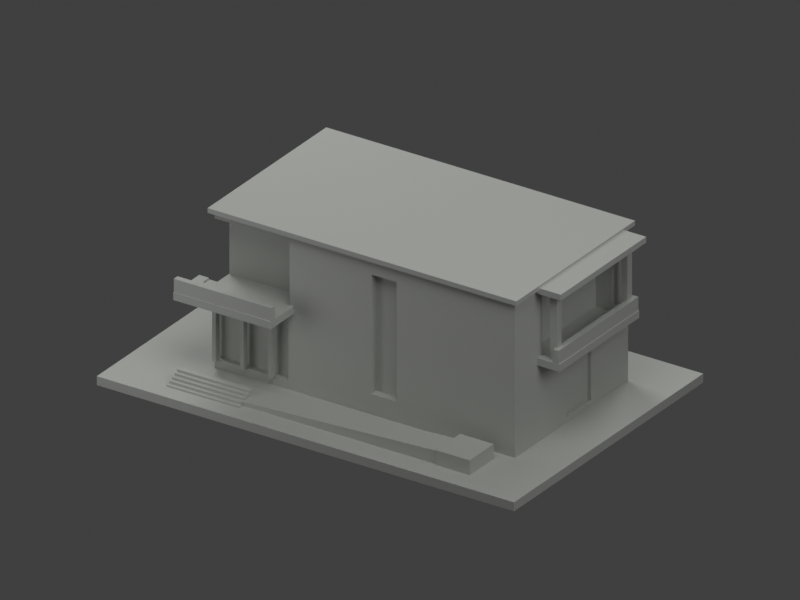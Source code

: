 # Source: scene.blend  (saved by Blender 4.3.34; exported with 4.5.12 LTS)
import bpy
from mathutils import Matrix  # noqa: F401  (used for matrix-valued properties, if any)

bpy.ops.wm.read_factory_settings(use_empty=True)
scene = bpy.context.scene
scene.name = 'Scene'

# ---- collections
col_collection = bpy.data.collections.new('Collection'); scene.collection.children.link(col_collection)

# ---- materials (node trees are filled in below, after node groups)
mat_observed_ramp_landing_and_steps_muted_pale_gray_stone = bpy.data.materials.new('Observed ramp landing and steps muted pale gray stone')
mat_observed_ramp_landing_and_steps_muted_pale_gray_stone.diffuse_color = (0.4735, 0.4851, 0.4452, 1.0)
mat_unverified_hybrid_main_walls_glazing_rail_canopy_roof_neutral = bpy.data.materials.new('UNVERIFIED hybrid main walls glazing rail canopy roof neutral')
mat_unverified_hybrid_main_walls_glazing_rail_canopy_roof_neutral.diffuse_color = (0.4793, 0.491, 0.4621, 1.0)
mat_caption_emission = bpy.data.materials.new('caption emission')
mat_notice_backdrop_emission = bpy.data.materials.new('notice_backdrop_emission')

# ---- material node trees
mat_observed_ramp_landing_and_steps_muted_pale_gray_stone.use_nodes = True; mat_observed_ramp_landing_and_steps_muted_pale_gray_stone.node_tree.nodes.clear()
_N = mat_observed_ramp_landing_and_steps_muted_pale_gray_stone.node_tree.nodes; _L = mat_observed_ramp_landing_and_steps_muted_pale_gray_stone.node_tree.links
n0 = _N.new('ShaderNodeBsdfPrincipled'); n0.name = 'Principled BSDF'; n0.location = (10, 300)
n0.inputs[0].default_value = (0.4735, 0.4851, 0.4452, 1.0)
n0.inputs[2].default_value = 0.72
n1 = _N.new('ShaderNodeOutputMaterial'); n1.name = 'Material Output'; n1.location = (300, 300)
_L.new(n0.outputs[0], n1.inputs[0])
n1.is_active_output = True
mat_unverified_hybrid_main_walls_glazing_rail_canopy_roof_neutral.use_nodes = True; mat_unverified_hybrid_main_walls_glazing_rail_canopy_roof_neutral.node_tree.nodes.clear()
_N = mat_unverified_hybrid_main_walls_glazing_rail_canopy_roof_neutral.node_tree.nodes; _L = mat_unverified_hybrid_main_walls_glazing_rail_canopy_roof_neutral.node_tree.links
n0 = _N.new('ShaderNodeBsdfPrincipled'); n0.name = 'Principled BSDF'; n0.location = (10, 300)
n0.inputs[0].default_value = (0.4793, 0.491, 0.4621, 1.0)
n0.inputs[2].default_value = 0.72
n1 = _N.new('ShaderNodeOutputMaterial'); n1.name = 'Material Output'; n1.location = (300, 300)
_L.new(n0.outputs[0], n1.inputs[0])
n1.is_active_output = True
mat_caption_emission.use_nodes = True; mat_caption_emission.node_tree.nodes.clear()
_N = mat_caption_emission.node_tree.nodes; _L = mat_caption_emission.node_tree.links
n0 = _N.new('ShaderNodeEmission'); n0.name = 'Emission'; n0.location = (0, 0)
n0.inputs[0].default_value = (0.95, 0.95, 0.95, 1.0)
n1 = _N.new('ShaderNodeOutputMaterial'); n1.name = 'Material Output'; n1.location = (0, 0)
_L.new(n0.outputs[0], n1.inputs[0])
n1.is_active_output = True
mat_notice_backdrop_emission.use_nodes = True; mat_notice_backdrop_emission.node_tree.nodes.clear()
_N = mat_notice_backdrop_emission.node_tree.nodes; _L = mat_notice_backdrop_emission.node_tree.links
n0 = _N.new('ShaderNodeEmission'); n0.name = 'Emission'; n0.location = (0, 0)
n0.inputs[0].default_value = (0.035, 0.035, 0.035, 1.0)
n1 = _N.new('ShaderNodeOutputMaterial'); n1.name = 'Material Output'; n1.location = (0, 0)
_L.new(n0.outputs[0], n1.inputs[0])
n1.is_active_output = True

# ---- world
world_world = bpy.data.worlds.new('World'); scene.world = world_world
world_world.use_nodes = True; world_world.node_tree.nodes.clear()
_N = world_world.node_tree.nodes; _L = world_world.node_tree.links
n0 = _N.new('ShaderNodeOutputWorld'); n0.name = 'World Output'; n0.location = (300, 300)
n1 = _N.new('ShaderNodeBackground'); n1.name = 'Background'; n1.location = (10, 300)
n1.inputs[0].default_value = (0.05088, 0.05088, 0.05088, 1.0)
_L.new(n1.outputs[0], n0.inputs[0])
n0.is_active_output = True
world_world.color = (0.7, 0.7, 0.7)
world_world.sun_shadow_jitter_overblur = 0.0

# ---- cameras
cam_camera_001 = bpy.data.cameras.new('Camera.001')
cam_camera_001.type = 'ORTHO'
cam_camera_001.ortho_scale = 239.3

# ---- lights
light_area = bpy.data.lights.new('Area', 'AREA')
light_area.energy = 4.5e+05
light_area.shape = 'DISK'
light_area.size = 250.0
light_area.size_y = 1.0
light_area_001 = bpy.data.lights.new('Area.001', 'AREA')
light_area_001.energy = 3.15e+05
light_area_001.shape = 'DISK'
light_area_001.size = 180.0
light_area_001.size_y = 1.0
light_area_002 = bpy.data.lights.new('Area.002', 'AREA')
light_area_002.energy = 3.15e+05
light_area_002.shape = 'DISK'
light_area_002.size = 250.0
light_area_002.size_y = 1.0
light_area_003 = bpy.data.lights.new('Area.003', 'AREA')
light_area_003.energy = 2.25e+05
light_area_003.shape = 'DISK'
light_area_003.size = 180.0
light_area_003.size_y = 1.0
light_area_004 = bpy.data.lights.new('Area.004', 'AREA')
light_area_004.energy = 1.8e+04
light_area_004.shape = 'DISK'
light_area_004.size = 75.0
light_area_004.size_y = 1.0

# ---- meshes
me_validated_printable_mesh = bpy.data.meshes.new('validated_printable_mesh')
me_validated_printable_mesh.from_pydata([(-75.0, -51.0, 3.0), (-54.0, -44.85, 3.0), (-55.68, -43.0, 3.0), (-55.68, -33.0, 3.0), (-54.0, -43.45, 3.0), (-54.0, -43.0, 3.0), (-75.0, -51.0, 0.0), (-75.0, 51.0, 3.0), (-49.0, -26.5, 3.0), (75.0, -51.0, 0.0), (42.0, -33.0, 3.0), (75.0, -51.0, 3.0), (-28.0, -44.85, 3.0), (42.0, -43.5, 3.0), (-28.0, -43.45, 3.0), (-28.0, -43.0, 3.0), (-75.0, 51.0, 0.0), (-49.0, 34.5, 3.0), (75.0, 51.0, 3.0), (42.0, -43.0, 3.0), (42.0, -30.5, 3.0), (59.0, -26.5, 3.0), (54.0, -43.5, 3.0), (54.0, -30.5, 3.0), (59.0, 34.5, 3.0), (75.0, 51.0, 0.0), (-48.65, -26.5, 6.0), (-49.0, -26.5, 6.0), (-47.35, -26.5, 6.0), (-49.0, -24.5, 6.0), (-38.65, -26.5, 6.0), (-37.35, -26.5, 6.0), (-28.65, -26.5, 6.0), (-49.0, -19.5, 6.0), (-49.0, -24.5, 28.0), (-49.0, 21.5, 6.0), (-49.0, -19.5, 28.0), (-27.35, -26.5, 6.0), (-22.5, -26.5, 6.0), (16.5, -26.5, 10.0), (-20.5, -26.5, 29.0), (-22.5, -26.5, 28.0), (7.5, -26.5, 10.0), (-49.0, -26.5, 28.0), (-48.65, -26.5, 28.0), (-49.0, -26.5, 29.0), (-47.35, -26.5, 28.0), (-49.0, -25.0, 29.0), (-38.65, -26.5, 28.0), (-37.35, -26.5, 28.0), (-28.65, -26.5, 28.0), (-49.0, -26.5, 53.0), (-22.0, -26.5, 53.0), (-49.0, -26.5, 55.0), (-49.0, -18.5, 31.0), (-49.0, -25.0, 31.0), (-49.0, 21.5, 28.0), (-49.0, -18.5, 53.0), (-49.0, 34.5, 55.0), (-27.35, -26.5, 28.0), (7.5, -26.5, 50.0), (-20.5, -26.5, 31.5), (-22.0, -26.5, 31.5), (59.0, -26.5, 55.0), (59.0, 34.5, 55.0), (59.0, 14.5, 5.0), (59.0, 1.5, 5.0), (59.0, 1.5, 24.0), (59.0, -14.5, 29.0), (59.0, -14.5, 31.5), (16.5, -26.5, 50.0), (59.0, -12.0, 31.5), (59.0, -12.0, 53.0), (59.0, -16.0, 54.0), (59.0, -16.0, 55.0), (59.0, 14.5, 24.0), (59.0, 28.5, 29.0), (59.0, 30.0, 54.0), (59.0, 26.0, 53.0), (59.0, 28.5, 31.5), (59.0, 26.0, 31.5), (59.0, 30.0, 55.0), (16.5, -24.0, 10.0), (7.5, -24.0, 10.0), (16.5, -24.0, 50.0), (7.5, -24.0, 50.0), (-50.5, -28.0, 55.0), (-50.5, -28.0, 56.6), (-50.5, 36.0, 56.6), (60.5, -28.0, 55.0), (60.5, -28.0, 56.6), (-50.5, 36.0, 55.0), (60.5, 36.0, 55.0), (60.5, 36.0, 56.6), (60.5, -16.0, 56.0), (60.5, -16.0, 55.0), (60.5, 30.0, 56.0), (60.5, 30.0, 55.0), (-48.65, -26.25, 6.0), (-47.35, -26.25, 6.0), (-38.65, -26.25, 6.0), (-22.5, -24.5, 6.0), (-48.65, -26.25, 28.0), (-47.35, -26.25, 28.0), (-38.65, -26.25, 28.0), (-37.35, -26.25, 28.0), (-28.65, -26.25, 28.0), (-37.35, -26.25, 6.0), (-28.65, -26.25, 6.0), (-27.35, -26.25, 6.0), (-22.5, -24.5, 28.0), (-27.35, -26.25, 28.0), (-47.0, -19.5, 28.0), (-47.0, -19.5, 6.0), (-47.0, 21.5, 6.0), (-47.0, 21.5, 28.0), (-52.0, -28.5, 31.0), (-52.0, -25.0, 31.5), (-52.0, -28.5, 31.5), (-52.0, -25.0, 31.0), (-22.0, -28.5, 31.0), (-22.0, -18.5, 31.0), (-22.0, -28.5, 31.5), (-22.0, -18.5, 53.0), (-55.5, -39.0, 29.0), (-55.5, -39.0, 31.5), (-55.5, -38.7, 31.5), (-20.5, -39.0, 29.0), (-20.5, -38.7, 31.5), (-55.5, -36.7, 31.5), (-55.5, -25.0, 31.5), (-55.5, -25.0, 29.0), (-20.5, -36.7, 31.5), (-20.5, -39.0, 31.5), (-55.5, -38.7, 36.0), (-55.5, -36.7, 36.0), (-20.5, -36.7, 36.0), (-20.5, -38.7, 36.0), (53.0, -12.0, 30.0), (63.0, -12.0, 30.0), (62.75, -12.0, 31.5), (63.0, -12.0, 53.0), (63.0, -10.75, 31.5), (53.0, -12.0, 53.0), (62.75, -12.0, 53.0), (63.0, -10.75, 53.0), (62.75, -10.75, 53.0), (53.0, 26.0, 30.0), (53.0, 26.0, 53.0), (63.0, 26.0, 30.0), (63.0, 24.75, 31.5), (63.0, 24.75, 53.0), (63.0, 26.0, 53.0), (62.75, 24.75, 53.0), (62.75, 26.0, 53.0), (62.75, 26.0, 31.5), (64.7, -14.5, 31.5), (62.75, -13.25, 31.5), (67.0, -14.5, 29.0), (67.0, -14.5, 31.5), (64.7, -13.25, 31.5), (66.7, -14.5, 31.5), (67.0, 28.5, 29.0), (66.7, 28.5, 31.5), (64.7, -10.75, 31.5), (64.7, 24.75, 31.5), (67.0, 28.5, 31.5), (62.75, 27.25, 31.5), (64.7, 28.5, 31.5), (64.7, 27.25, 31.5), (64.7, -14.5, 36.0), (64.7, -13.25, 36.0), (66.7, -14.5, 36.0), (65.25, -13.25, 36.0), (65.25, -10.75, 36.0), (65.25, 24.75, 36.0), (64.7, -10.75, 36.0), (64.7, 24.75, 36.0), (65.25, 27.25, 36.0), (66.7, 28.5, 36.0), (64.7, 28.5, 36.0), (64.7, 27.25, 36.0), (68.5, -16.0, 54.0), (68.5, -16.0, 56.0), (62.75, -13.25, 54.0), (65.25, -13.25, 54.0), (65.25, -10.75, 54.0), (68.5, 30.0, 54.0), (62.75, -10.75, 54.0), (62.75, 24.75, 54.0), (65.25, 24.75, 54.0), (68.5, 30.0, 56.0), (62.75, 27.25, 54.0), (65.25, 27.25, 54.0), (-48.65, -28.35, 6.0), (-47.35, -28.35, 6.0), (-48.65, -28.35, 28.0), (-47.35, -28.35, 28.0), (-38.65, -28.35, 6.0), (-37.35, -28.35, 6.0), (-38.65, -28.35, 28.0), (-37.35, -28.35, 28.0), (-28.65, -28.35, 6.0), (-27.35, -28.35, 6.0), (-28.65, -28.35, 28.0), (-27.35, -28.35, 28.0), (57.75, 1.5, 5.0), (57.75, 14.5, 5.0), (57.75, 14.5, 24.0), (57.75, 1.5, 24.0), (-54.0, -43.0, 3.078), (-54.0, -41.75, 3.078), (-54.0, -40.65, 3.078), (-54.0, -38.95, 3.078), (-54.0, -37.55, 3.078), (-28.0, -37.55, 4.281), (-28.0, -43.0, 4.2), (-29.76, -43.0, 4.2), (42.0, -43.0, 7.522), (-29.76, -42.05, 4.2), (-28.0, -42.05, 4.281), (-28.0, -40.35, 4.281), (-28.0, -39.25, 4.281), (42.0, -33.0, 7.522), (42.0, -43.5, 8.0), (54.0, -43.5, 8.0), (42.0, -30.5, 8.0), (54.0, -30.5, 8.0), (-54.0, -44.85, 3.5), (-54.0, -43.45, 3.5), (-28.0, -44.85, 3.5), (-28.0, -43.45, 3.5), (-54.0, -41.75, 4.2), (-54.0, -43.45, 4.2), (-54.0, -42.05, 4.2), (-28.0, -43.45, 4.2), (-54.0, -42.05, 4.9), (-54.0, -40.65, 4.9), (-28.0, -42.05, 4.9), (-28.0, -40.65, 4.9), (-28.0, -40.35, 4.9), (-54.0, -38.95, 5.6), (-54.0, -40.65, 5.6), (-54.0, -39.25, 5.6), (-28.0, -40.65, 5.6), (-28.0, -39.25, 5.6), (-54.0, -39.25, 6.3), (-54.0, -37.55, 6.3), (-28.0, -39.25, 6.3), (-28.0, -37.55, 6.3)], [], [(0, 1, 2), (0, 2, 3), (1, 4, 2), (4, 5, 2), (6, 0, 7), (0, 3, 7), (3, 8, 7), (6, 9, 0), (3, 10, 8), (0, 11, 1), (1, 11, 12), (12, 13, 14), (14, 13, 15), (6, 16, 9), (6, 7, 16), (8, 17, 7), (16, 7, 18), (7, 17, 18), (15, 13, 19), (8, 10, 20), (8, 20, 21), (0, 9, 11), (12, 22, 13), (12, 11, 22), (20, 23, 21), (22, 11, 23), (23, 11, 21), (11, 24, 21), (9, 25, 11), (16, 25, 9), (16, 18, 25), (17, 24, 18), (11, 18, 24), (11, 25, 18), (8, 26, 27), (8, 28, 26), (8, 27, 29), (8, 30, 28), (8, 31, 30), (8, 32, 31), (8, 29, 33), (29, 34, 33), (8, 33, 35), (33, 34, 36), (8, 37, 32), (8, 38, 37), (8, 39, 38), (38, 40, 41), (38, 42, 40), (43, 44, 45), (45, 44, 46), (43, 45, 47), (45, 46, 48), (45, 48, 49), (45, 49, 50), (51, 52, 53), (43, 47, 34), (34, 47, 54), (47, 55, 54), (34, 54, 36), (36, 54, 56), (54, 57, 56), (51, 53, 58), (51, 58, 57), (45, 50, 59), (41, 45, 59), (41, 40, 45), (40, 42, 60), (40, 60, 61), (62, 61, 60), (62, 60, 52), (53, 52, 63), (8, 35, 17), (35, 56, 17), (57, 58, 56), (56, 58, 17), (17, 58, 64), (8, 21, 39), (38, 39, 42), (39, 21, 63), (21, 65, 66), (21, 66, 67), (21, 68, 69), (21, 67, 68), (39, 63, 70), (52, 60, 63), (60, 70, 63), (21, 69, 63), (69, 71, 72), (63, 69, 73), (69, 72, 73), (63, 73, 74), (17, 64, 24), (21, 24, 65), (68, 67, 75), (68, 75, 76), (65, 76, 75), (65, 24, 76), (73, 72, 77), (72, 78, 77), (24, 64, 76), (76, 64, 79), (80, 79, 64), (80, 77, 78), (80, 64, 77), (77, 64, 81), (42, 39, 82), (42, 83, 60), (42, 82, 83), (83, 82, 84), (39, 84, 82), (39, 70, 84), (60, 85, 70), (83, 85, 60), (83, 84, 85), (70, 85, 84), (86, 58, 53), (86, 87, 88), (86, 89, 87), (86, 53, 89), (87, 90, 88), (86, 91, 58), (86, 88, 91), (58, 91, 92), (91, 88, 93), (87, 89, 90), (53, 63, 89), (89, 94, 90), (89, 63, 95), (63, 74, 95), (89, 95, 94), (90, 94, 96), (88, 90, 93), (58, 92, 64), (91, 93, 92), (90, 96, 93), (81, 64, 97), (97, 93, 96), (97, 64, 92), (97, 92, 93), (27, 26, 98), (27, 98, 29), (99, 28, 30), (100, 99, 30), (101, 98, 99), (43, 102, 44), (43, 34, 102), (34, 103, 102), (34, 104, 103), (103, 104, 46), (104, 48, 46), (34, 105, 104), (34, 106, 105), (29, 98, 101), (29, 101, 34), (101, 99, 100), (107, 31, 32), (101, 100, 107), (108, 107, 32), (101, 107, 108), (101, 108, 109), (38, 109, 37), (38, 101, 109), (38, 41, 110), (105, 106, 49), (34, 111, 106), (34, 41, 111), (106, 50, 49), (41, 59, 111), (38, 110, 101), (34, 101, 110), (34, 110, 41), (33, 112, 113), (33, 113, 35), (113, 112, 114), (33, 36, 112), (36, 56, 112), (113, 114, 35), (35, 114, 56), (112, 115, 114), (112, 56, 115), (114, 115, 56), (116, 117, 118), (116, 119, 117), (116, 55, 119), (116, 118, 120), (116, 120, 55), (55, 120, 54), (54, 121, 57), (51, 57, 52), (118, 122, 120), (120, 122, 62), (54, 120, 121), (120, 62, 121), (62, 123, 121), (57, 121, 123), (62, 52, 123), (57, 123, 52), (124, 125, 126), (124, 127, 125), (125, 128, 126), (124, 126, 129), (124, 129, 130), (124, 130, 131), (129, 117, 130), (129, 118, 117), (124, 131, 127), (129, 132, 118), (45, 127, 131), (131, 130, 47), (130, 119, 47), (130, 117, 119), (45, 131, 47), (119, 55, 47), (125, 127, 133), (125, 133, 128), (127, 128, 133), (45, 40, 127), (118, 132, 122), (127, 132, 128), (127, 61, 132), (127, 40, 61), (132, 61, 122), (122, 61, 62), (126, 128, 134), (126, 135, 129), (126, 134, 135), (129, 135, 136), (134, 137, 135), (134, 128, 137), (129, 136, 132), (128, 132, 137), (137, 132, 136), (135, 137, 136), (138, 71, 139), (71, 140, 139), (138, 72, 71), (139, 140, 141), (139, 141, 142), (138, 143, 72), (140, 144, 141), (142, 141, 145), (144, 145, 141), (144, 146, 145), (138, 147, 148), (138, 139, 147), (139, 142, 149), (139, 149, 147), (142, 150, 149), (138, 148, 143), (143, 148, 78), (143, 78, 72), (150, 151, 152), (153, 154, 151), (147, 80, 148), (147, 149, 80), (80, 149, 155), (150, 152, 149), (149, 154, 155), (80, 78, 148), (149, 152, 154), (151, 154, 152), (68, 156, 69), (69, 157, 71), (68, 158, 159), (69, 160, 157), (69, 156, 160), (68, 161, 156), (68, 159, 161), (157, 140, 71), (68, 76, 158), (158, 162, 159), (161, 159, 163), (142, 164, 165), (158, 76, 162), (142, 165, 150), (159, 162, 166), (159, 166, 163), (80, 155, 79), (76, 79, 162), (79, 155, 167), (79, 167, 168), (79, 168, 162), (167, 169, 168), (168, 163, 162), (162, 163, 166), (156, 161, 170), (156, 171, 160), (156, 170, 171), (161, 172, 170), (170, 173, 171), (170, 172, 173), (173, 172, 174), (161, 163, 172), (172, 175, 174), (164, 176, 177), (176, 174, 175), (172, 178, 175), (164, 177, 165), (172, 163, 179), (176, 175, 177), (172, 179, 178), (169, 180, 168), (169, 181, 180), (168, 180, 179), (168, 179, 163), (181, 178, 180), (178, 179, 180), (73, 95, 74), (73, 182, 95), (95, 183, 94), (73, 184, 185), (73, 185, 182), (95, 182, 183), (185, 186, 182), (94, 183, 96), (182, 187, 183), (73, 77, 184), (184, 77, 188), (188, 77, 186), (182, 186, 77), (182, 189, 190), (182, 77, 189), (182, 190, 187), (183, 191, 96), (183, 187, 191), (77, 81, 97), (189, 77, 192), (77, 193, 192), (77, 97, 187), (77, 187, 193), (97, 96, 191), (190, 193, 187), (97, 191, 187), (157, 160, 171), (157, 184, 140), (157, 171, 184), (171, 173, 184), (142, 145, 164), (164, 145, 176), (173, 174, 185), (176, 186, 174), (173, 185, 184), (140, 184, 144), (176, 145, 186), (174, 186, 185), (184, 188, 144), (144, 188, 146), (146, 188, 145), (145, 188, 186), (150, 165, 177), (150, 177, 151), (177, 175, 151), (175, 190, 151), (153, 151, 189), (153, 189, 154), (151, 190, 189), (167, 181, 169), (155, 154, 167), (167, 193, 181), (175, 178, 190), (181, 193, 178), (167, 154, 192), (167, 192, 193), (190, 178, 193), (189, 192, 154), (194, 26, 28), (194, 28, 195), (194, 195, 196), (195, 28, 197), (194, 102, 26), (102, 98, 26), (197, 28, 99), (103, 99, 98), (194, 196, 44), (195, 197, 196), (194, 44, 102), (103, 98, 102), (197, 99, 46), (103, 46, 99), (196, 197, 44), (197, 46, 44), (198, 30, 31), (198, 31, 199), (198, 199, 200), (198, 104, 30), (30, 104, 100), (105, 107, 100), (200, 199, 201), (198, 200, 48), (198, 48, 104), (104, 105, 100), (200, 201, 48), (201, 49, 48), (199, 31, 201), (201, 31, 107), (201, 107, 49), (105, 49, 107), (202, 32, 37), (202, 37, 203), (202, 203, 204), (202, 106, 32), (32, 106, 108), (203, 37, 205), (205, 37, 109), (111, 109, 108), (202, 204, 50), (202, 50, 106), (111, 108, 106), (203, 205, 204), (205, 109, 59), (111, 59, 109), (204, 205, 50), (205, 59, 50), (206, 66, 207), (66, 65, 207), (206, 67, 66), (206, 207, 208), (207, 65, 208), (206, 209, 67), (206, 208, 209), (209, 75, 67), (209, 208, 75), (65, 75, 208), (2, 5, 210), (2, 210, 211), (2, 211, 212), (2, 212, 213), (2, 213, 214), (2, 214, 3), (214, 215, 3), (15, 19, 216), (217, 218, 219), (217, 216, 218), (219, 218, 220), (220, 218, 221), (221, 218, 222), (222, 218, 215), (3, 215, 218), (216, 19, 218), (3, 218, 223), (3, 223, 10), (13, 224, 19), (19, 224, 218), (13, 22, 224), (22, 225, 224), (22, 23, 225), (224, 223, 218), (224, 225, 226), (10, 223, 20), (20, 223, 226), (20, 226, 227), (225, 23, 227), (20, 227, 23), (224, 226, 223), (225, 227, 226), (1, 228, 229), (1, 229, 4), (1, 12, 228), (228, 230, 229), (228, 12, 230), (229, 230, 231), (12, 14, 230), (230, 14, 231), (4, 210, 5), (4, 232, 210), (210, 232, 211), (4, 229, 232), (229, 233, 234), (229, 234, 232), (229, 235, 233), (233, 219, 234), (233, 217, 219), (229, 231, 235), (233, 235, 217), (217, 235, 216), (14, 15, 231), (231, 15, 216), (231, 216, 235), (211, 232, 212), (212, 232, 236), (234, 236, 232), (212, 236, 237), (234, 219, 236), (236, 238, 237), (236, 219, 220), (236, 220, 238), (237, 238, 239), (220, 221, 238), (238, 221, 239), (221, 240, 239), (212, 237, 241), (212, 241, 213), (237, 242, 243), (237, 243, 241), (237, 244, 242), (242, 245, 243), (237, 239, 244), (242, 244, 245), (221, 222, 240), (239, 240, 244), (240, 222, 244), (222, 245, 244), (213, 241, 214), (243, 246, 241), (241, 246, 247), (243, 245, 246), (246, 248, 247), (241, 247, 214), (214, 247, 249), (246, 245, 248), (222, 215, 245), (245, 215, 248), (214, 249, 215), (247, 248, 249), (248, 215, 249)])
me_validated_printable_mesh.polygons.foreach_set('material_index', [1, 1, 1, 1, 1, 1, 1, 1, 1, 1, 1, 1, 1, 1, 1, 1, 1, 1, 1, 1, 1, 1, 1, 1, 1, 1, 1, 1, 1, 1, 1, 1, 1, 1, 1, 1, 1, 1, 1, 1, 1, 1, 1, 1, 1, 1, 1, 1, 1, 1, 1, 1, 1, 1, 1, 1, 1, 1, 1, 1, 1, 1, 1, 1, 1, 1, 1, 1, 1, 1, 1, 1, 1, 1, 1, 1, 1, 1, 1, 1, 1, 1, 1, 1, 1, 1, 1, 1, 1, 1, 1, 1, 1, 1, 1, 1, 1, 1, 1, 1, 1, 1, 1, 1, 1, 1, 1, 1, 1, 1, 1, 1, 1, 1, 1, 1, 1, 1, 1, 1, 1, 1, 1, 1, 1, 1, 1, 1, 1, 1, 1, 1, 1, 1, 1, 1, 1, 1, 1, 1, 1, 1, 1, 1, 1, 1, 1, 1, 1, 1, 1, 1, 1, 1, 1, 1, 1, 1, 1, 1, 1, 1, 1, 1, 1, 1, 1, 1, 1, 1, 1, 1, 1, 1, 1, 1, 1, 1, 1, 1, 1, 1, 1, 1, 1, 1, 1, 1, 1, 1, 1, 1, 1, 1, 1, 1, 1, 1, 1, 1, 1, 1, 1, 1, 1, 1, 1, 1, 1, 1, 1, 1, 1, 1, 1, 1, 1, 1, 1, 1, 1, 1, 1, 1, 1, 1, 1, 1, 1, 1, 1, 1, 1, 1, 1, 1, 1, 1, 1, 1, 1, 1, 1, 1, 1, 1, 1, 1, 1, 1, 1, 1, 1, 1, 1, 1, 1, 1, 1, 1, 1, 1, 1, 1, 1, 1, 1, 1, 1, 1, 1, 1, 1, 1, 1, 1, 1, 1, 1, 1, 1, 1, 1, 1, 1, 1, 1, 1, 1, 1, 1, 1, 1, 1, 1, 1, 1, 1, 1, 1, 1, 1, 1, 1, 1, 1, 1, 1, 1, 1, 1, 1, 1, 1, 1, 1, 1, 1, 1, 1, 1, 1, 1, 1, 1, 1, 1, 1, 1, 1, 1, 1, 1, 1, 1, 1, 1, 1, 1, 1, 1, 1, 1, 1, 1, 1, 1, 1, 1, 1, 1, 1, 1, 1, 1, 1, 1, 1, 1, 1, 1, 1, 1, 1, 1, 1, 1, 1, 1, 1, 1, 1, 1, 1, 1, 1, 1, 1, 1, 1, 1, 1, 1, 1, 1, 1, 1, 1, 1, 1, 1, 1, 1, 1, 1, 1, 1, 1, 1, 1, 1, 1, 1, 1, 1, 1, 1, 1, 1, 1, 1, 1, 1, 1, 1, 1, 1, 1, 1, 1, 1, 1, 1, 1, 0, 0, 0, 0, 0, 0, 0, 0, 0, 0, 0, 0, 0, 0, 0, 0, 0, 1, 1, 1, 0, 0, 1, 1, 0, 1, 1, 1, 1, 1, 1, 0, 1, 1, 0, 0, 0, 0, 1, 1, 1, 1, 1, 1, 1, 1, 0, 0, 0, 0, 0, 0, 1, 1, 1, 1, 1, 1, 1, 0, 0, 0, 0, 0, 1, 1, 1, 1, 1, 1, 1, 0, 0, 0, 0, 1, 1, 1, 1, 1, 1, 1, 0, 0, 1, 1, 0, 1, 1, 1, 0, 1])
me_validated_printable_mesh.materials.append(mat_observed_ramp_landing_and_steps_muted_pale_gray_stone)
me_validated_printable_mesh.materials.append(mat_unverified_hybrid_main_walls_glazing_rail_canopy_roof_neutral)
me_validated_printable_mesh.update()
me_notice_backing = bpy.data.meshes.new('notice_backing')
me_notice_backing.from_pydata([(-0.5, -0.5, 0.0), (0.5, -0.5, 0.0), (0.5, 0.5, 0.0), (-0.5, 0.5, 0.0)], [], [(0, 1, 2, 3)])
me_notice_backing.materials.append(mat_notice_backdrop_emission)
me_notice_backing.update()

# ---- curves / text
txt_text = bpy.data.curves.new('Text', 'FONT')
txt_text.dimensions = '2D'
txt_text.body = '新月台｜僅斜坡平台與階梯補色\n主體未完成／非單日現況\n原516面不變；未試印'
txt_text.materials.append(mat_caption_emission)
txt_text.size = 6.223

# ---- objects
ob_ntu_new_moon_pavilion_partial_color = bpy.data.objects.new('NTU New Moon Pavilion partial color', me_validated_printable_mesh)
ob_area = bpy.data.objects.new('Area', light_area)
ob_area_001 = bpy.data.objects.new('Area.001', light_area_001)
ob_area_002 = bpy.data.objects.new('Area.002', light_area_002)
ob_area_003 = bpy.data.objects.new('Area.003', light_area_003)
ob_area_004 = bpy.data.objects.new('Area.004', light_area_004)
ob_camera = bpy.data.objects.new('Camera', cam_camera_001)
ob_historical_scheme_notice_not_print_geometry = bpy.data.objects.new('HISTORICAL_SCHEME_NOTICE_NOT_PRINT_GEOMETRY', txt_text)
ob_notice_backdrop_not_print_geometry = bpy.data.objects.new('NOTICE_BACKDROP_NOT_PRINT_GEOMETRY', me_notice_backing)

# ---- transforms, parenting, visibility, modifiers, constraints
ob_ntu_new_moon_pavilion_partial_color.location = (0.0, 0.0, 0.0)
ob_area.location = (100.0, -180.0, 400.0)
ob_area.rotation_euler = (0.5256, -1.412e-08, 0.5071)
ob_area_001.location = (-220.0, 120.0, 240.0)
ob_area_001.rotation_euler = (0.9095, -4.479e-08, -2.07)
ob_area_002.location = (0.0, 350.0, 200.0)
ob_area_002.rotation_euler = (1.154, 7.993e-08, 3.142)
ob_area_003.location = (300.0, -80.0, 220.0)
ob_area_003.rotation_euler = (1.058, 3.443e-08, 1.31)
ob_area_004.location = (-80.0, -120.0, 45.0)
ob_area_004.rotation_euler = (1.571, 1.051e-07, -0.588)
ob_camera.location = (220.0, -330.0, 230.0)
ob_camera.rotation_euler = (1.1, 9.114e-08, 0.588)
ob_historical_scheme_notice_not_print_geometry.parent = ob_camera
ob_historical_scheme_notice_not_print_geometry.location = (-107.7, -69.41, -10.0)
ob_historical_scheme_notice_not_print_geometry.hide_render = True
ob_historical_scheme_notice_not_print_geometry.visible_shadow = False
ob_notice_backdrop_not_print_geometry.parent = ob_camera
ob_notice_backdrop_not_print_geometry.location = (-84.97, -77.07, -10.1)
ob_notice_backdrop_not_print_geometry.scale = (55.05, 21.54, 1.0)
ob_notice_backdrop_not_print_geometry.hide_render = True
ob_notice_backdrop_not_print_geometry.visible_shadow = False

# ---- collection membership
col_collection.objects.link(ob_ntu_new_moon_pavilion_partial_color)
col_collection.objects.link(ob_area)
col_collection.objects.link(ob_area_001)
col_collection.objects.link(ob_area_002)
col_collection.objects.link(ob_area_003)
col_collection.objects.link(ob_area_004)
col_collection.objects.link(ob_camera)
col_collection.objects.link(ob_historical_scheme_notice_not_print_geometry)
col_collection.objects.link(ob_notice_backdrop_not_print_geometry)

# ---- scene / render settings (as saved in the file)
scene.camera = ob_camera
scene.frame_start = 1; scene.frame_end = 250; scene.frame_set(1)
scene.render.engine = 'CYCLES'
scene.render.resolution_x = 1200
scene.render.resolution_y = 900
scene.cycles.use_denoising = False
scene.cycles.samples = 48
scene.view_settings.look = 'Medium High Contrast'
scene.view_settings.view_transform = 'Standard'
bpy.context.view_layer.update()
